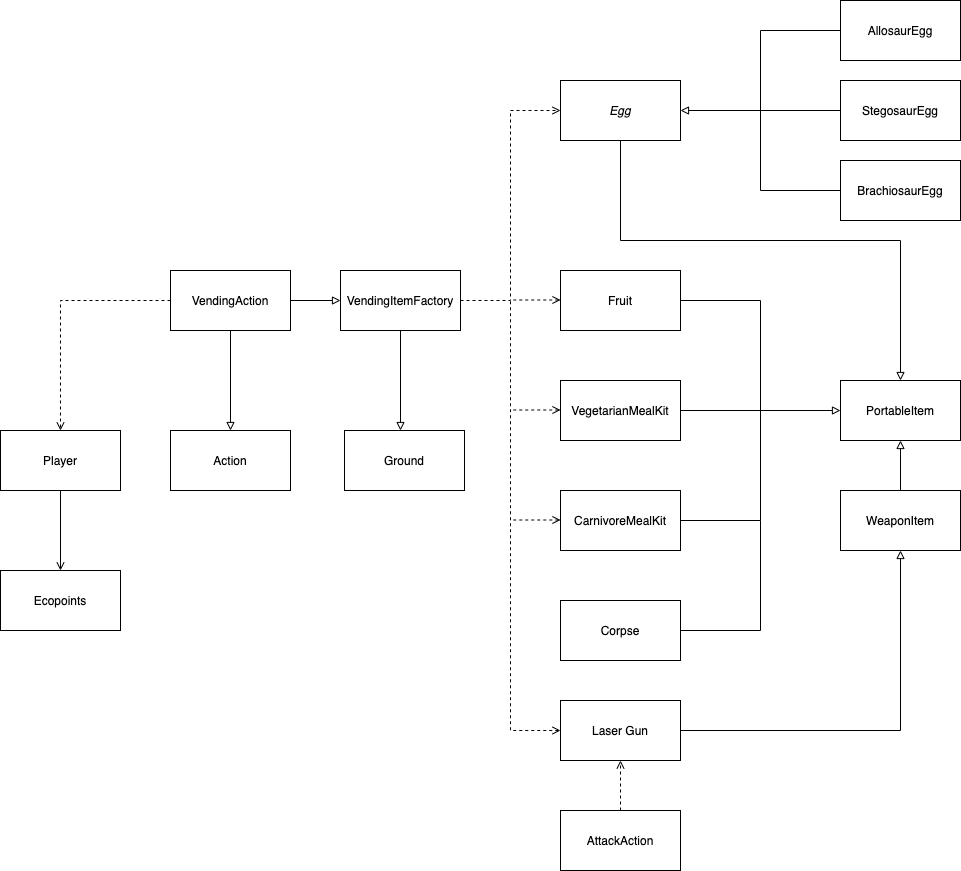

The diagram above was exported from draw.io. Its source (the exported page's mxGraphModel, read from the mxfile embedded in the PNG):
<mxGraphModel dx="1909" dy="674" grid="1" gridSize="10" guides="1" tooltips="1" connect="1" arrows="1" fold="1" page="1" pageScale="1" pageWidth="827" pageHeight="1169" math="0" shadow="0">
  <root>
    <mxCell id="0" />
    <mxCell id="1" parent="0" />
    <mxCell id="g1waMpTtnZNRVafNAkHK-34" style="edgeStyle=orthogonalEdgeStyle;rounded=0;orthogonalLoop=1;jettySize=auto;html=1;entryX=0.5;entryY=0;entryDx=0;entryDy=0;startArrow=none;startFill=0;endArrow=block;endFill=0;exitX=0.5;exitY=1;exitDx=0;exitDy=0;" parent="1" source="ck7G3pFGc98FhK3dnFjq-1" target="ck7G3pFGc98FhK3dnFjq-32" edge="1">
      <mxGeometry relative="1" as="geometry">
        <mxPoint x="950" y="510" as="sourcePoint" />
        <Array as="points">
          <mxPoint x="570" y="510" />
          <mxPoint x="850" y="510" />
        </Array>
      </mxGeometry>
    </mxCell>
    <mxCell id="ck7G3pFGc98FhK3dnFjq-1" value="&lt;i&gt;Egg&lt;/i&gt;" style="whiteSpace=wrap;html=1;" parent="1" vertex="1">
      <mxGeometry x="510" y="350" width="120" height="60" as="geometry" />
    </mxCell>
    <mxCell id="g1waMpTtnZNRVafNAkHK-1" style="edgeStyle=orthogonalEdgeStyle;rounded=0;orthogonalLoop=1;jettySize=auto;html=1;entryX=0.5;entryY=1;entryDx=0;entryDy=0;endArrow=block;endFill=0;" parent="1" source="ck7G3pFGc98FhK3dnFjq-12" target="ck7G3pFGc98FhK3dnFjq-35" edge="1">
      <mxGeometry relative="1" as="geometry">
        <Array as="points">
          <mxPoint x="850" y="1000" />
        </Array>
      </mxGeometry>
    </mxCell>
    <mxCell id="g1waMpTtnZNRVafNAkHK-24" style="edgeStyle=orthogonalEdgeStyle;rounded=0;orthogonalLoop=1;jettySize=auto;html=1;exitX=0;exitY=0.5;exitDx=0;exitDy=0;dashed=1;startArrow=open;startFill=0;endArrow=none;endFill=0;" parent="1" source="ck7G3pFGc98FhK3dnFjq-12" edge="1">
      <mxGeometry relative="1" as="geometry">
        <mxPoint x="460" y="570" as="targetPoint" />
      </mxGeometry>
    </mxCell>
    <mxCell id="ck7G3pFGc98FhK3dnFjq-12" value="Laser Gun" style="rounded=0;whiteSpace=wrap;html=1;" parent="1" vertex="1">
      <mxGeometry x="510" y="970" width="120" height="60" as="geometry" />
    </mxCell>
    <mxCell id="g1waMpTtnZNRVafNAkHK-5" style="edgeStyle=orthogonalEdgeStyle;rounded=0;orthogonalLoop=1;jettySize=auto;html=1;exitX=1;exitY=0.5;exitDx=0;exitDy=0;endArrow=none;endFill=0;" parent="1" source="ck7G3pFGc98FhK3dnFjq-16" edge="1">
      <mxGeometry relative="1" as="geometry">
        <mxPoint x="710" y="680" as="targetPoint" />
      </mxGeometry>
    </mxCell>
    <mxCell id="ck7G3pFGc98FhK3dnFjq-16" value="Fruit" style="whiteSpace=wrap;html=1;" parent="1" vertex="1">
      <mxGeometry x="510" y="540" width="120" height="60" as="geometry" />
    </mxCell>
    <mxCell id="g1waMpTtnZNRVafNAkHK-6" style="edgeStyle=orthogonalEdgeStyle;rounded=0;orthogonalLoop=1;jettySize=auto;html=1;exitX=1;exitY=0.5;exitDx=0;exitDy=0;endArrow=none;endFill=0;" parent="1" source="ck7G3pFGc98FhK3dnFjq-18" edge="1">
      <mxGeometry relative="1" as="geometry">
        <mxPoint x="710" y="680" as="targetPoint" />
      </mxGeometry>
    </mxCell>
    <mxCell id="ck7G3pFGc98FhK3dnFjq-18" value="VegetarianMealKit" style="whiteSpace=wrap;html=1;" parent="1" vertex="1">
      <mxGeometry x="510" y="650" width="120" height="60" as="geometry" />
    </mxCell>
    <mxCell id="g1waMpTtnZNRVafNAkHK-7" style="edgeStyle=orthogonalEdgeStyle;rounded=0;orthogonalLoop=1;jettySize=auto;html=1;exitX=1;exitY=0.5;exitDx=0;exitDy=0;endArrow=block;endFill=0;entryX=0;entryY=0.5;entryDx=0;entryDy=0;" parent="1" source="ck7G3pFGc98FhK3dnFjq-20" target="ck7G3pFGc98FhK3dnFjq-32" edge="1">
      <mxGeometry relative="1" as="geometry">
        <mxPoint x="710" y="680" as="targetPoint" />
      </mxGeometry>
    </mxCell>
    <mxCell id="ck7G3pFGc98FhK3dnFjq-20" value="CarnivoreMealKit" style="whiteSpace=wrap;html=1;" parent="1" vertex="1">
      <mxGeometry x="510" y="760" width="120" height="60" as="geometry" />
    </mxCell>
    <mxCell id="ck7G3pFGc98FhK3dnFjq-28" style="edgeStyle=orthogonalEdgeStyle;rounded=0;orthogonalLoop=1;jettySize=auto;html=1;startArrow=none;startFill=0;endArrow=block;endFill=0;" parent="1" source="ck7G3pFGc98FhK3dnFjq-29" target="ck7G3pFGc98FhK3dnFjq-37" edge="1">
      <mxGeometry relative="1" as="geometry" />
    </mxCell>
    <mxCell id="g1waMpTtnZNRVafNAkHK-12" style="edgeStyle=orthogonalEdgeStyle;rounded=0;orthogonalLoop=1;jettySize=auto;html=1;exitX=1;exitY=0.5;exitDx=0;exitDy=0;entryX=0;entryY=0.5;entryDx=0;entryDy=0;endArrow=block;endFill=0;" parent="1" source="ck7G3pFGc98FhK3dnFjq-29" target="g1waMpTtnZNRVafNAkHK-11" edge="1">
      <mxGeometry relative="1" as="geometry" />
    </mxCell>
    <mxCell id="g1waMpTtnZNRVafNAkHK-36" style="edgeStyle=orthogonalEdgeStyle;rounded=0;orthogonalLoop=1;jettySize=auto;html=1;exitX=0;exitY=0.5;exitDx=0;exitDy=0;startArrow=none;startFill=0;endArrow=open;endFill=0;dashed=1;" parent="1" source="ck7G3pFGc98FhK3dnFjq-29" edge="1">
      <mxGeometry relative="1" as="geometry">
        <mxPoint x="10" y="700" as="targetPoint" />
      </mxGeometry>
    </mxCell>
    <mxCell id="ck7G3pFGc98FhK3dnFjq-29" value="VendingAction" style="whiteSpace=wrap;html=1;" parent="1" vertex="1">
      <mxGeometry x="120" y="540" width="120" height="60" as="geometry" />
    </mxCell>
    <mxCell id="ck7G3pFGc98FhK3dnFjq-32" value="PortableItem" style="whiteSpace=wrap;html=1;" parent="1" vertex="1">
      <mxGeometry x="790" y="650" width="120" height="60" as="geometry" />
    </mxCell>
    <mxCell id="g1waMpTtnZNRVafNAkHK-35" style="edgeStyle=orthogonalEdgeStyle;rounded=0;orthogonalLoop=1;jettySize=auto;html=1;exitX=0.5;exitY=0;exitDx=0;exitDy=0;entryX=0.5;entryY=1;entryDx=0;entryDy=0;startArrow=none;startFill=0;endArrow=block;endFill=0;" parent="1" source="ck7G3pFGc98FhK3dnFjq-35" target="ck7G3pFGc98FhK3dnFjq-32" edge="1">
      <mxGeometry relative="1" as="geometry" />
    </mxCell>
    <mxCell id="ck7G3pFGc98FhK3dnFjq-35" value="WeaponItem" style="rounded=0;whiteSpace=wrap;html=1;" parent="1" vertex="1">
      <mxGeometry x="790" y="760" width="120" height="60" as="geometry" />
    </mxCell>
    <mxCell id="ck7G3pFGc98FhK3dnFjq-37" value="Action" style="whiteSpace=wrap;html=1;" parent="1" vertex="1">
      <mxGeometry x="120" y="700" width="120" height="60" as="geometry" />
    </mxCell>
    <mxCell id="kyaFaBEksd1wnuibNWe2-1" style="edgeStyle=orthogonalEdgeStyle;rounded=0;orthogonalLoop=1;jettySize=auto;html=1;exitX=0.5;exitY=1;exitDx=0;exitDy=0;endArrow=block;endFill=0;" parent="1" source="g1waMpTtnZNRVafNAkHK-11" edge="1">
      <mxGeometry relative="1" as="geometry">
        <mxPoint x="350" y="700" as="targetPoint" />
      </mxGeometry>
    </mxCell>
    <mxCell id="jfolots-B4WcYCM2xBru-3" style="edgeStyle=orthogonalEdgeStyle;rounded=0;orthogonalLoop=1;jettySize=auto;html=1;exitX=1;exitY=0.5;exitDx=0;exitDy=0;entryX=0;entryY=0.5;entryDx=0;entryDy=0;dashed=1;endArrow=open;endFill=0;" parent="1" source="g1waMpTtnZNRVafNAkHK-11" target="ck7G3pFGc98FhK3dnFjq-1" edge="1">
      <mxGeometry relative="1" as="geometry">
        <Array as="points">
          <mxPoint x="460" y="570" />
          <mxPoint x="460" y="380" />
        </Array>
      </mxGeometry>
    </mxCell>
    <mxCell id="g1waMpTtnZNRVafNAkHK-11" value="VendingItemFactory" style="whiteSpace=wrap;html=1;" parent="1" vertex="1">
      <mxGeometry x="290" y="540" width="120" height="60" as="geometry" />
    </mxCell>
    <mxCell id="g1waMpTtnZNRVafNAkHK-23" style="edgeStyle=orthogonalEdgeStyle;rounded=0;orthogonalLoop=1;jettySize=auto;html=1;exitX=0;exitY=0.5;exitDx=0;exitDy=0;dashed=1;endArrow=none;endFill=0;startArrow=open;startFill=0;" parent="1" edge="1">
      <mxGeometry relative="1" as="geometry">
        <mxPoint x="460" y="569.5" as="targetPoint" />
        <mxPoint x="510" y="569.5" as="sourcePoint" />
      </mxGeometry>
    </mxCell>
    <mxCell id="g1waMpTtnZNRVafNAkHK-26" style="edgeStyle=orthogonalEdgeStyle;rounded=0;orthogonalLoop=1;jettySize=auto;html=1;exitX=0;exitY=0.5;exitDx=0;exitDy=0;dashed=1;endArrow=none;endFill=0;startArrow=open;startFill=0;" parent="1" edge="1">
      <mxGeometry relative="1" as="geometry">
        <mxPoint x="460" y="679.5" as="targetPoint" />
        <mxPoint x="510" y="679.5" as="sourcePoint" />
      </mxGeometry>
    </mxCell>
    <mxCell id="g1waMpTtnZNRVafNAkHK-27" style="edgeStyle=orthogonalEdgeStyle;rounded=0;orthogonalLoop=1;jettySize=auto;html=1;exitX=0;exitY=0.5;exitDx=0;exitDy=0;dashed=1;endArrow=none;endFill=0;startArrow=open;startFill=0;" parent="1" edge="1">
      <mxGeometry relative="1" as="geometry">
        <mxPoint x="460" y="789.5" as="targetPoint" />
        <mxPoint x="510" y="789.5" as="sourcePoint" />
      </mxGeometry>
    </mxCell>
    <mxCell id="v8Uc88UnxUZDnWwKMuOq-4" style="edgeStyle=orthogonalEdgeStyle;rounded=0;orthogonalLoop=1;jettySize=auto;html=1;entryX=0.5;entryY=0;entryDx=0;entryDy=0;endArrow=open;endFill=0;" edge="1" parent="1" source="g1waMpTtnZNRVafNAkHK-37" target="v8Uc88UnxUZDnWwKMuOq-3">
      <mxGeometry relative="1" as="geometry" />
    </mxCell>
    <mxCell id="g1waMpTtnZNRVafNAkHK-37" value="Player" style="whiteSpace=wrap;html=1;" parent="1" vertex="1">
      <mxGeometry x="-50" y="700" width="120" height="60" as="geometry" />
    </mxCell>
    <mxCell id="kyaFaBEksd1wnuibNWe2-2" value="Ground" style="whiteSpace=wrap;html=1;" parent="1" vertex="1">
      <mxGeometry x="294" y="700" width="120" height="60" as="geometry" />
    </mxCell>
    <mxCell id="ck7G3pFGc98FhK3dnFjq-2" style="edgeStyle=orthogonalEdgeStyle;rounded=0;orthogonalLoop=1;jettySize=auto;html=1;exitX=0;exitY=0.5;exitDx=0;exitDy=0;endArrow=block;endFill=0;" parent="1" source="ck7G3pFGc98FhK3dnFjq-4" target="ck7G3pFGc98FhK3dnFjq-1" edge="1">
      <mxGeometry relative="1" as="geometry">
        <mxPoint x="730" y="380" as="targetPoint" />
        <Array as="points" />
      </mxGeometry>
    </mxCell>
    <mxCell id="g1waMpTtnZNRVafNAkHK-33" style="edgeStyle=orthogonalEdgeStyle;rounded=0;orthogonalLoop=1;jettySize=auto;html=1;exitX=0;exitY=0.5;exitDx=0;exitDy=0;startArrow=none;startFill=0;endArrow=none;endFill=0;" parent="1" source="ck7G3pFGc98FhK3dnFjq-7" edge="1">
      <mxGeometry x="710" y="380" as="geometry">
        <mxPoint x="710" y="380" as="targetPoint" />
      </mxGeometry>
    </mxCell>
    <mxCell id="g1waMpTtnZNRVafNAkHK-32" style="edgeStyle=orthogonalEdgeStyle;rounded=0;orthogonalLoop=1;jettySize=auto;html=1;startArrow=none;startFill=0;endArrow=none;endFill=0;" parent="1" source="ck7G3pFGc98FhK3dnFjq-10" edge="1">
      <mxGeometry x="710" y="380" as="geometry">
        <mxPoint x="710" y="380" as="targetPoint" />
      </mxGeometry>
    </mxCell>
    <mxCell id="ck7G3pFGc98FhK3dnFjq-4" value="StegosaurEgg" style="whiteSpace=wrap;html=1;" parent="1" vertex="1">
      <mxGeometry x="790" y="350" width="120" height="60" as="geometry" />
    </mxCell>
    <mxCell id="ck7G3pFGc98FhK3dnFjq-10" value="AllosaurEgg" style="whiteSpace=wrap;html=1;" parent="1" vertex="1">
      <mxGeometry x="790" y="270" width="120" height="60" as="geometry" />
    </mxCell>
    <mxCell id="ck7G3pFGc98FhK3dnFjq-7" value="BrachiosaurEgg" style="whiteSpace=wrap;html=1;" parent="1" vertex="1">
      <mxGeometry x="790" y="430" width="120" height="60" as="geometry" />
    </mxCell>
    <mxCell id="3qXZNtL3q8hezM48XvPW-2" style="edgeStyle=orthogonalEdgeStyle;rounded=0;orthogonalLoop=1;jettySize=auto;html=1;exitX=1;exitY=0.5;exitDx=0;exitDy=0;endArrow=none;endFill=0;" parent="1" source="3qXZNtL3q8hezM48XvPW-1" edge="1">
      <mxGeometry relative="1" as="geometry">
        <mxPoint x="710" y="790" as="targetPoint" />
      </mxGeometry>
    </mxCell>
    <mxCell id="3qXZNtL3q8hezM48XvPW-1" value="Corpse" style="rounded=0;whiteSpace=wrap;html=1;" parent="1" vertex="1">
      <mxGeometry x="510" y="870" width="120" height="60" as="geometry" />
    </mxCell>
    <mxCell id="v8Uc88UnxUZDnWwKMuOq-2" style="edgeStyle=orthogonalEdgeStyle;rounded=0;orthogonalLoop=1;jettySize=auto;html=1;entryX=0.5;entryY=1;entryDx=0;entryDy=0;endArrow=open;endFill=0;dashed=1;" edge="1" parent="1" source="v8Uc88UnxUZDnWwKMuOq-1" target="ck7G3pFGc98FhK3dnFjq-12">
      <mxGeometry relative="1" as="geometry" />
    </mxCell>
    <mxCell id="v8Uc88UnxUZDnWwKMuOq-1" value="AttackAction" style="rounded=0;whiteSpace=wrap;html=1;" vertex="1" parent="1">
      <mxGeometry x="510" y="1080" width="120" height="60" as="geometry" />
    </mxCell>
    <mxCell id="v8Uc88UnxUZDnWwKMuOq-3" value="Ecopoints" style="whiteSpace=wrap;html=1;" vertex="1" parent="1">
      <mxGeometry x="-50" y="840" width="120" height="60" as="geometry" />
    </mxCell>
  </root>
</mxGraphModel>